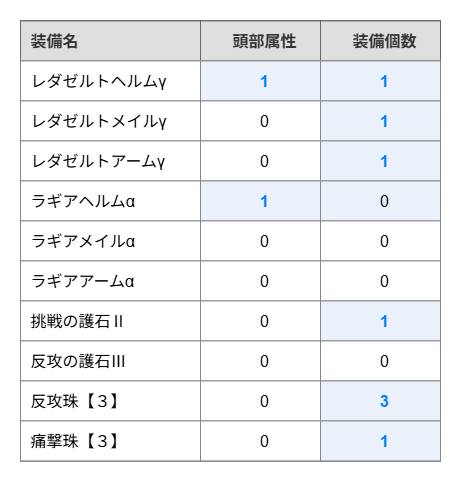

The diagram above was exported from draw.io. Its source (the exported page's mxGraphModel, read from the mxfile embedded in the PNG):
<mxGraphModel dx="1226" dy="746" grid="1" gridSize="10" guides="1" tooltips="1" connect="0" arrows="0" fold="1" page="1" pageScale="1" pageWidth="827" pageHeight="1169" math="0" shadow="0">
  <root>
    <mxCell id="0" />
    <mxCell id="1" parent="0" />
    <mxCell id="2" value="" style="childLayout=tableLayout;recursiveResize=0;shadow=0;fillColor=none;strokeColor=default;" vertex="1" parent="1">
      <mxGeometry x="1570" y="1070.43" width="420" height="440" as="geometry" />
    </mxCell>
    <mxCell id="3" value="" style="shape=tableRow;horizontal=0;startSize=0;swimlaneHead=0;swimlaneBody=0;top=0;left=0;bottom=0;right=0;dropTarget=0;collapsible=0;recursiveResize=0;expand=0;fontStyle=0;fillColor=none;strokeColor=light-dark(#696969, #959595);" vertex="1" parent="2">
      <mxGeometry width="420" height="40" as="geometry" />
    </mxCell>
    <mxCell id="4" value="&lt;font face=&quot;Helvetica&quot;&gt;装備名&lt;/font&gt;" style="connectable=0;recursiveResize=0;strokeColor=inherit;fillColor=light-dark(#dedede, #1a1a1a);align=left;whiteSpace=wrap;html=1;spacingLeft=8;fontSize=16;fontColor=#333333;fontStyle=1;fillStyle=solid;" vertex="1" parent="3">
      <mxGeometry width="180" height="40" as="geometry">
        <mxRectangle width="180" height="40" as="alternateBounds" />
      </mxGeometry>
    </mxCell>
    <mxCell id="5" value="頭部属性" style="connectable=0;recursiveResize=0;strokeColor=inherit;fillColor=light-dark(#dedede, #1a1a1a);align=center;whiteSpace=wrap;html=1;spacingLeft=8;fontSize=16;fontColor=#333333;fontStyle=1;fillStyle=solid;" vertex="1" parent="3">
      <mxGeometry x="180" width="120" height="40" as="geometry">
        <mxRectangle width="120" height="40" as="alternateBounds" />
      </mxGeometry>
    </mxCell>
    <mxCell id="6" value="装備個数" style="connectable=0;recursiveResize=0;strokeColor=inherit;fillColor=light-dark(#dedede, #1a1a1a);align=center;whiteSpace=wrap;html=1;spacingLeft=8;fontSize=16;fontColor=#333333;fontStyle=1;fillStyle=solid;" vertex="1" parent="3">
      <mxGeometry x="300" width="120" height="40" as="geometry">
        <mxRectangle width="120" height="40" as="alternateBounds" />
      </mxGeometry>
    </mxCell>
    <mxCell id="7" style="shape=tableRow;horizontal=0;startSize=0;swimlaneHead=0;swimlaneBody=0;top=0;left=0;bottom=0;right=0;dropTarget=0;collapsible=0;recursiveResize=0;expand=0;fontStyle=0;fillColor=none;strokeColor=light-dark(#696969, #959595);" vertex="1" parent="2">
      <mxGeometry y="40" width="420" height="40" as="geometry" />
    </mxCell>
    <mxCell id="8" value="&lt;font&gt;レダゼルトヘルムγ&lt;/font&gt;" style="connectable=0;recursiveResize=0;align=left;whiteSpace=wrap;html=1;spacingLeft=8;fontSize=16;strokeColor=light-dark(#878787, #ededed);strokeWidth=1;" vertex="1" parent="7">
      <mxGeometry width="180" height="40" as="geometry">
        <mxRectangle width="180" height="40" as="alternateBounds" />
      </mxGeometry>
    </mxCell>
    <mxCell id="9" value="1" style="connectable=0;recursiveResize=0;align=center;whiteSpace=wrap;html=1;spacingLeft=8;fontSize=16;fontStyle=1;labelBackgroundColor=none;strokeWidth=1;fillColor=light-dark(#eaf1fb, #ededed);fontColor=#007FFF;strokeColor=light-dark(#878787, #ededed);" vertex="1" parent="7">
      <mxGeometry x="180" width="120" height="40" as="geometry">
        <mxRectangle width="120" height="40" as="alternateBounds" />
      </mxGeometry>
    </mxCell>
    <mxCell id="10" value="1" style="connectable=0;recursiveResize=0;align=center;whiteSpace=wrap;html=1;spacingLeft=8;fontSize=16;fontStyle=1;labelBackgroundColor=none;strokeWidth=1;fillColor=light-dark(#eaf1fb, #ededed);fontColor=#007FFF;strokeColor=light-dark(#878787, #ededed);" vertex="1" parent="7">
      <mxGeometry x="300" width="120" height="40" as="geometry">
        <mxRectangle width="120" height="40" as="alternateBounds" />
      </mxGeometry>
    </mxCell>
    <mxCell id="11" style="shape=tableRow;horizontal=0;startSize=0;swimlaneHead=0;swimlaneBody=0;top=0;left=0;bottom=0;right=0;dropTarget=0;collapsible=0;recursiveResize=0;expand=0;fontStyle=0;fillColor=none;strokeColor=light-dark(#696969, #959595);" vertex="1" parent="2">
      <mxGeometry y="80" width="420" height="40" as="geometry" />
    </mxCell>
    <mxCell id="12" value="&lt;font&gt;レダゼルトメイルγ&lt;/font&gt;" style="connectable=0;recursiveResize=0;align=left;whiteSpace=wrap;html=1;spacingLeft=8;fontSize=16;strokeColor=light-dark(#878787, #ededed);strokeWidth=1;" vertex="1" parent="11">
      <mxGeometry width="180" height="40" as="geometry">
        <mxRectangle width="180" height="40" as="alternateBounds" />
      </mxGeometry>
    </mxCell>
    <mxCell id="13" value="0" style="connectable=0;recursiveResize=0;align=center;whiteSpace=wrap;html=1;spacingLeft=8;fontSize=16;fontStyle=0;labelBackgroundColor=none;strokeWidth=1;strokeColor=light-dark(#878787, #ededed);" vertex="1" parent="11">
      <mxGeometry x="180" width="120" height="40" as="geometry">
        <mxRectangle width="120" height="40" as="alternateBounds" />
      </mxGeometry>
    </mxCell>
    <mxCell id="14" value="1" style="connectable=0;recursiveResize=0;align=center;whiteSpace=wrap;html=1;spacingLeft=8;fontSize=16;fontStyle=1;labelBackgroundColor=none;strokeWidth=1;fillColor=light-dark(#eaf1fb, #ededed);fontColor=#007FFF;strokeColor=light-dark(#878787, #ededed);" vertex="1" parent="11">
      <mxGeometry x="300" width="120" height="40" as="geometry">
        <mxRectangle width="120" height="40" as="alternateBounds" />
      </mxGeometry>
    </mxCell>
    <mxCell id="15" style="shape=tableRow;horizontal=0;startSize=0;swimlaneHead=0;swimlaneBody=0;top=0;left=0;bottom=0;right=0;dropTarget=0;collapsible=0;recursiveResize=0;expand=0;fontStyle=0;fillColor=none;strokeColor=light-dark(#696969, #959595);" vertex="1" parent="2">
      <mxGeometry y="120" width="420" height="40" as="geometry" />
    </mxCell>
    <mxCell id="16" value="レダゼルトアームγ" style="connectable=0;recursiveResize=0;align=left;whiteSpace=wrap;html=1;spacingLeft=8;fontSize=16;strokeColor=light-dark(#878787, #ededed);strokeWidth=1;" vertex="1" parent="15">
      <mxGeometry width="180" height="40" as="geometry">
        <mxRectangle width="180" height="40" as="alternateBounds" />
      </mxGeometry>
    </mxCell>
    <mxCell id="17" value="0" style="connectable=0;recursiveResize=0;align=center;whiteSpace=wrap;html=1;spacingLeft=8;fontSize=16;fontStyle=0;labelBackgroundColor=none;strokeWidth=1;strokeColor=light-dark(#878787, #ededed);" vertex="1" parent="15">
      <mxGeometry x="180" width="120" height="40" as="geometry">
        <mxRectangle width="120" height="40" as="alternateBounds" />
      </mxGeometry>
    </mxCell>
    <mxCell id="18" value="1" style="connectable=0;recursiveResize=0;align=center;whiteSpace=wrap;html=1;spacingLeft=8;fontSize=16;fontStyle=1;labelBackgroundColor=none;strokeWidth=1;fillColor=light-dark(#eaf1fb, #ededed);fontColor=#007FFF;strokeColor=light-dark(#878787, #ededed);" vertex="1" parent="15">
      <mxGeometry x="300" width="120" height="40" as="geometry">
        <mxRectangle width="120" height="40" as="alternateBounds" />
      </mxGeometry>
    </mxCell>
    <mxCell id="19" style="shape=tableRow;horizontal=0;startSize=0;swimlaneHead=0;swimlaneBody=0;top=0;left=0;bottom=0;right=0;dropTarget=0;collapsible=0;recursiveResize=0;expand=0;fontStyle=0;fillColor=none;strokeColor=light-dark(#696969, #959595);" vertex="1" parent="2">
      <mxGeometry y="160" width="420" height="40" as="geometry" />
    </mxCell>
    <mxCell id="20" value="ラギアヘルムα" style="connectable=0;recursiveResize=0;align=left;whiteSpace=wrap;html=1;spacingLeft=8;fontSize=16;strokeColor=light-dark(#878787, #ededed);strokeWidth=1;" vertex="1" parent="19">
      <mxGeometry width="180" height="40" as="geometry">
        <mxRectangle width="180" height="40" as="alternateBounds" />
      </mxGeometry>
    </mxCell>
    <mxCell id="21" value="1" style="connectable=0;recursiveResize=0;align=center;whiteSpace=wrap;html=1;spacingLeft=8;fontSize=16;strokeWidth=1;fontStyle=1;fillColor=light-dark(#eaf1fb, #ededed);strokeColor=light-dark(#878787, #ededed);fontColor=#007FFF;" vertex="1" parent="19">
      <mxGeometry x="180" width="120" height="40" as="geometry">
        <mxRectangle width="120" height="40" as="alternateBounds" />
      </mxGeometry>
    </mxCell>
    <mxCell id="22" value="0" style="connectable=0;recursiveResize=0;align=center;whiteSpace=wrap;html=1;spacingLeft=8;fontSize=16;strokeWidth=1;fontStyle=0;fillColor=light-dark(#eaf1fb, #1d293b);strokeColor=light-dark(#878787, #ededed);" vertex="1" parent="19">
      <mxGeometry x="300" width="120" height="40" as="geometry">
        <mxRectangle width="120" height="40" as="alternateBounds" />
      </mxGeometry>
    </mxCell>
    <mxCell id="23" style="shape=tableRow;horizontal=0;startSize=0;swimlaneHead=0;swimlaneBody=0;top=0;left=0;bottom=0;right=0;dropTarget=0;collapsible=0;recursiveResize=0;expand=0;fontStyle=0;fillColor=none;strokeColor=light-dark(#696969, #959595);" vertex="1" parent="2">
      <mxGeometry y="200" width="420" height="40" as="geometry" />
    </mxCell>
    <mxCell id="24" value="ラギアメイルα" style="connectable=0;recursiveResize=0;align=left;whiteSpace=wrap;html=1;spacingLeft=8;fontSize=16;strokeColor=light-dark(#878787, #ededed);strokeWidth=1;" vertex="1" parent="23">
      <mxGeometry width="180" height="40" as="geometry">
        <mxRectangle width="180" height="40" as="alternateBounds" />
      </mxGeometry>
    </mxCell>
    <mxCell id="25" value="0" style="connectable=0;recursiveResize=0;align=center;whiteSpace=wrap;html=1;spacingLeft=8;fontSize=16;strokeWidth=1;fontStyle=0;strokeColor=light-dark(#878787, #ededed);" vertex="1" parent="23">
      <mxGeometry x="180" width="120" height="40" as="geometry">
        <mxRectangle width="120" height="40" as="alternateBounds" />
      </mxGeometry>
    </mxCell>
    <mxCell id="26" value="0" style="connectable=0;recursiveResize=0;align=center;whiteSpace=wrap;html=1;spacingLeft=8;fontSize=16;strokeWidth=1;fontStyle=0;strokeColor=light-dark(#878787, #ededed);" vertex="1" parent="23">
      <mxGeometry x="300" width="120" height="40" as="geometry">
        <mxRectangle width="120" height="40" as="alternateBounds" />
      </mxGeometry>
    </mxCell>
    <mxCell id="27" style="shape=tableRow;horizontal=0;startSize=0;swimlaneHead=0;swimlaneBody=0;top=0;left=0;bottom=0;right=0;dropTarget=0;collapsible=0;recursiveResize=0;expand=0;fontStyle=0;fillColor=none;strokeColor=light-dark(#696969, #959595);" vertex="1" parent="2">
      <mxGeometry y="240" width="420" height="40" as="geometry" />
    </mxCell>
    <mxCell id="28" value="ラギアアームα" style="connectable=0;recursiveResize=0;align=left;whiteSpace=wrap;html=1;spacingLeft=8;fontSize=16;strokeColor=light-dark(#878787, #ededed);strokeWidth=1;" vertex="1" parent="27">
      <mxGeometry width="180" height="40" as="geometry">
        <mxRectangle width="180" height="40" as="alternateBounds" />
      </mxGeometry>
    </mxCell>
    <mxCell id="29" value="0" style="connectable=0;recursiveResize=0;align=center;whiteSpace=wrap;html=1;spacingLeft=8;fontSize=16;strokeWidth=1;fontStyle=0;strokeColor=light-dark(#878787, #ededed);" vertex="1" parent="27">
      <mxGeometry x="180" width="120" height="40" as="geometry">
        <mxRectangle width="120" height="40" as="alternateBounds" />
      </mxGeometry>
    </mxCell>
    <mxCell id="30" value="0" style="connectable=0;recursiveResize=0;align=center;whiteSpace=wrap;html=1;spacingLeft=8;fontSize=16;strokeWidth=1;fontStyle=0;strokeColor=light-dark(#878787, #ededed);" vertex="1" parent="27">
      <mxGeometry x="300" width="120" height="40" as="geometry">
        <mxRectangle width="120" height="40" as="alternateBounds" />
      </mxGeometry>
    </mxCell>
    <mxCell id="31" style="shape=tableRow;horizontal=0;startSize=0;swimlaneHead=0;swimlaneBody=0;top=0;left=0;bottom=0;right=0;dropTarget=0;collapsible=0;recursiveResize=0;expand=0;fontStyle=0;fillColor=none;strokeColor=light-dark(#696969, #959595);" vertex="1" parent="2">
      <mxGeometry y="280" width="420" height="40" as="geometry" />
    </mxCell>
    <mxCell id="32" value="挑戦の護石Ⅱ" style="connectable=0;recursiveResize=0;align=left;whiteSpace=wrap;html=1;fontSize=16;spacingLeft=8;strokeColor=light-dark(#878787, #ededed);strokeWidth=1;" vertex="1" parent="31">
      <mxGeometry width="180" height="40" as="geometry">
        <mxRectangle width="180" height="40" as="alternateBounds" />
      </mxGeometry>
    </mxCell>
    <mxCell id="33" value="0" style="connectable=0;recursiveResize=0;align=center;whiteSpace=wrap;html=1;fontSize=16;spacingLeft=8;fontStyle=0;labelBackgroundColor=none;strokeWidth=1;strokeColor=light-dark(#878787, #ededed);" vertex="1" parent="31">
      <mxGeometry x="180" width="120" height="40" as="geometry">
        <mxRectangle width="120" height="40" as="alternateBounds" />
      </mxGeometry>
    </mxCell>
    <mxCell id="34" value="1" style="connectable=0;recursiveResize=0;align=center;whiteSpace=wrap;html=1;fontSize=16;spacingLeft=8;fontStyle=1;labelBackgroundColor=none;strokeWidth=1;fillColor=light-dark(#eaf1fb, #ededed);fontColor=#007FFF;strokeColor=light-dark(#878787, #ededed);" vertex="1" parent="31">
      <mxGeometry x="300" width="120" height="40" as="geometry">
        <mxRectangle width="120" height="40" as="alternateBounds" />
      </mxGeometry>
    </mxCell>
    <mxCell id="35" style="shape=tableRow;horizontal=0;startSize=0;swimlaneHead=0;swimlaneBody=0;top=0;left=0;bottom=0;right=0;dropTarget=0;collapsible=0;recursiveResize=0;expand=0;fontStyle=0;fillColor=none;strokeColor=light-dark(#696969, #959595);" vertex="1" parent="2">
      <mxGeometry y="320" width="420" height="40" as="geometry" />
    </mxCell>
    <mxCell id="36" value="反攻の護石Ⅲ" style="connectable=0;recursiveResize=0;align=left;whiteSpace=wrap;html=1;fontSize=16;spacingLeft=8;strokeColor=light-dark(#878787, #ededed);strokeWidth=1;" vertex="1" parent="35">
      <mxGeometry width="180" height="40" as="geometry">
        <mxRectangle width="180" height="40" as="alternateBounds" />
      </mxGeometry>
    </mxCell>
    <mxCell id="37" value="0" style="connectable=0;recursiveResize=0;align=center;whiteSpace=wrap;html=1;fontSize=16;spacingLeft=8;strokeWidth=1;fontStyle=0;strokeColor=light-dark(#878787, #ededed);" vertex="1" parent="35">
      <mxGeometry x="180" width="120" height="40" as="geometry">
        <mxRectangle width="120" height="40" as="alternateBounds" />
      </mxGeometry>
    </mxCell>
    <mxCell id="38" value="0" style="connectable=0;recursiveResize=0;align=center;whiteSpace=wrap;html=1;fontSize=16;spacingLeft=8;strokeWidth=1;fontStyle=0;strokeColor=light-dark(#878787, #ededed);" vertex="1" parent="35">
      <mxGeometry x="300" width="120" height="40" as="geometry">
        <mxRectangle width="120" height="40" as="alternateBounds" />
      </mxGeometry>
    </mxCell>
    <mxCell id="39" style="shape=tableRow;horizontal=0;startSize=0;swimlaneHead=0;swimlaneBody=0;top=0;left=0;bottom=0;right=0;dropTarget=0;collapsible=0;recursiveResize=0;expand=0;fontStyle=0;fillColor=none;strokeColor=light-dark(#696969, #959595);" vertex="1" parent="2">
      <mxGeometry y="360" width="420" height="40" as="geometry" />
    </mxCell>
    <mxCell id="40" value="反攻珠【３】" style="connectable=0;recursiveResize=0;align=left;whiteSpace=wrap;html=1;fontSize=16;spacingLeft=8;strokeColor=light-dark(#878787, #ededed);strokeWidth=1;" vertex="1" parent="39">
      <mxGeometry width="180" height="40" as="geometry">
        <mxRectangle width="180" height="40" as="alternateBounds" />
      </mxGeometry>
    </mxCell>
    <mxCell id="41" value="0" style="connectable=0;recursiveResize=0;align=center;whiteSpace=wrap;html=1;fontSize=16;spacingLeft=8;fontStyle=0;labelBackgroundColor=none;strokeWidth=1;strokeColor=light-dark(#878787, #ededed);" vertex="1" parent="39">
      <mxGeometry x="180" width="120" height="40" as="geometry">
        <mxRectangle width="120" height="40" as="alternateBounds" />
      </mxGeometry>
    </mxCell>
    <mxCell id="42" value="3" style="connectable=0;recursiveResize=0;align=center;whiteSpace=wrap;html=1;fontSize=16;spacingLeft=8;fontStyle=1;labelBackgroundColor=none;strokeWidth=1;fillColor=light-dark(#eaf1fb, #ededed);fontColor=#007FFF;strokeColor=light-dark(#878787, #ededed);" vertex="1" parent="39">
      <mxGeometry x="300" width="120" height="40" as="geometry">
        <mxRectangle width="120" height="40" as="alternateBounds" />
      </mxGeometry>
    </mxCell>
    <mxCell id="43" style="shape=tableRow;horizontal=0;startSize=0;swimlaneHead=0;swimlaneBody=0;top=0;left=0;bottom=0;right=0;dropTarget=0;collapsible=0;recursiveResize=0;expand=0;fontStyle=0;fillColor=none;strokeColor=light-dark(#696969, #959595);" vertex="1" parent="2">
      <mxGeometry y="400" width="420" height="40" as="geometry" />
    </mxCell>
    <mxCell id="44" value="痛撃珠【３】" style="connectable=0;recursiveResize=0;align=left;whiteSpace=wrap;html=1;fontSize=16;spacingLeft=8;strokeColor=light-dark(#878787, #ededed);strokeWidth=1;" vertex="1" parent="43">
      <mxGeometry width="180" height="40" as="geometry">
        <mxRectangle width="180" height="40" as="alternateBounds" />
      </mxGeometry>
    </mxCell>
    <mxCell id="45" value="0" style="connectable=0;recursiveResize=0;align=center;whiteSpace=wrap;html=1;fontSize=16;spacingLeft=8;fontStyle=0;labelBackgroundColor=none;strokeWidth=1;strokeColor=light-dark(#878787, #ededed);" vertex="1" parent="43">
      <mxGeometry x="180" width="120" height="40" as="geometry">
        <mxRectangle width="120" height="40" as="alternateBounds" />
      </mxGeometry>
    </mxCell>
    <mxCell id="46" value="1" style="connectable=0;recursiveResize=0;align=center;whiteSpace=wrap;html=1;fontSize=16;spacingLeft=8;fontStyle=1;labelBackgroundColor=none;strokeWidth=1;fillColor=light-dark(#eaf1fb, #ededed);fontColor=#007FFF;strokeColor=light-dark(#878787, #ededed);" vertex="1" parent="43">
      <mxGeometry x="300" width="120" height="40" as="geometry">
        <mxRectangle width="120" height="40" as="alternateBounds" />
      </mxGeometry>
    </mxCell>
  </root>
</mxGraphModel>